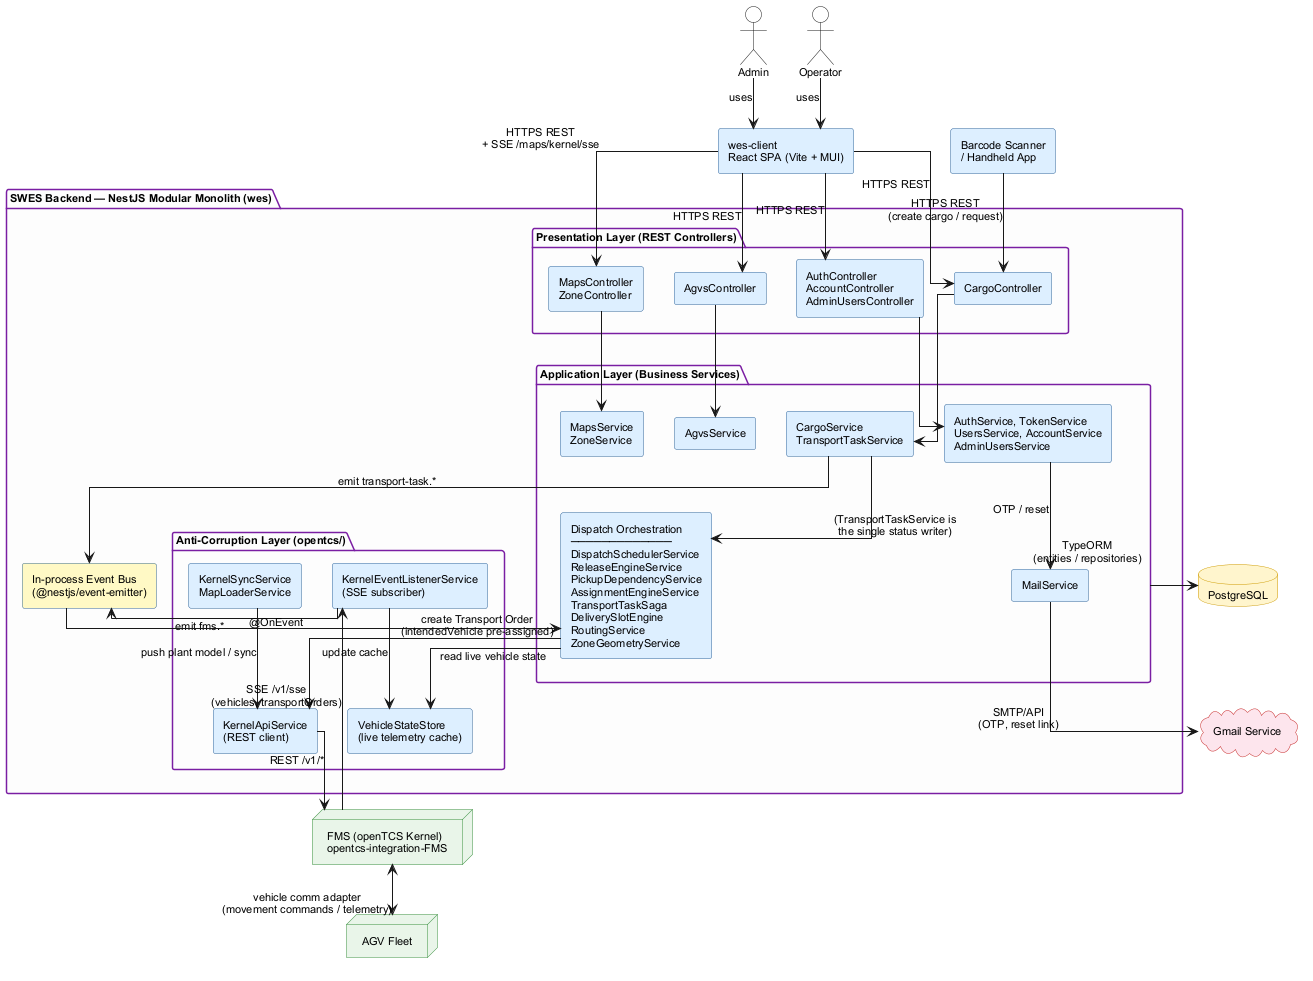

The diagram above was rendered by PlantUML. Its source (embedded in the PNG):
@startuml architecture
' Section 1.1 Software Architecture — SWES (Smart Warehouse Execution System)
' Render: java -jar plantuml.jar -tpng architecture.puml
skinparam backgroundColor #FFFFFF
skinparam linetype ortho
skinparam defaultFontName Arial
skinparam defaultFontSize 11
skinparam nodesep 30
skinparam ranksep 50
top to bottom direction

skinparam rectangle {
  BackgroundColor #DDEEFF
  BorderColor #336699
}
skinparam package {
  BackgroundColor #FDFDFD
  BorderColor #7B1FA2
  FontStyle bold
}
skinparam database {
  BackgroundColor #FFF5CC
  BorderColor #CC9900
}
skinparam node {
  BackgroundColor #E8F5E9
  BorderColor #388E3C
}
skinparam cloud {
  BackgroundColor #FCE4EC
  BorderColor #C62828
}
skinparam actor {
  BackgroundColor #FFFFFF
}

' ── Actors ───────────────────────────────────────────
actor "Admin" as Admin
actor "Operator" as Operator
rectangle "Barcode Scanner\n/ Handheld App" as Scanner

' ── Client ───────────────────────────────────────────
rectangle "wes-client\nReact SPA (Vite + MUI)" as ReactSPA

' ── Backend ──────────────────────────────────────────
package "SWES Backend — NestJS Modular Monolith (wes)" {

  package "Presentation Layer (REST Controllers)" {
    rectangle "AuthController\nAccountController\nAdminUsersController" as AuthCtrl
    rectangle "AgvsController" as AgvsCtrl
    rectangle "MapsController\nZoneController" as MapsCtrl
    rectangle "CargoController" as CargoCtrl
  }

  package "Application Layer (Business Services)" as AppLayer {
    rectangle "CargoService\nTransportTaskService" as CargoSvc
    rectangle "Dispatch Orchestration\n─────────────\nDispatchSchedulerService\nReleaseEngineService\nPickupDependencyService\nAssignmentEngineService\nTransportTaskSaga\nDeliverySlotEngine\nRoutingService\nZoneGeometryService" as Dispatch
    rectangle "AgvsService" as AgvsSvc
    rectangle "MapsService\nZoneService" as MapsSvc
    rectangle "AuthService, TokenService\nUsersService, AccountService\nAdminUsersService" as AuthSvc
    rectangle "MailService" as MailSvc
  }

  rectangle "In-process Event Bus\n(@nestjs/event-emitter)" as EventBus #FFF9C4

  package "Anti-Corruption Layer (opentcs/)" {
    rectangle "KernelApiService\n(REST client)" as KernelApi
    rectangle "KernelEventListenerService\n(SSE subscriber)" as SSEListener
    rectangle "VehicleStateStore\n(live telemetry cache)" as VehStore
    rectangle "KernelSyncService\nMapLoaderService" as KernelSync
  }
}

' ── External systems ─────────────────────────────────
database "PostgreSQL" as DB
node "FMS (openTCS Kernel)\nopentcs-integration-FMS" as FMS
node "AGV Fleet" as AGV
cloud "Gmail Service" as Gmail

' ── Actor → Client ───────────────────────────────────
Admin    --> ReactSPA : uses
Operator --> ReactSPA : uses

' ── Client / Scanner → Controllers ───────────────────
ReactSPA --> AuthCtrl : HTTPS REST
ReactSPA --> AgvsCtrl : HTTPS REST
ReactSPA --> MapsCtrl : HTTPS REST\n+ SSE /maps/kernel/sse
ReactSPA --> CargoCtrl : HTTPS REST
Scanner  --> CargoCtrl : HTTPS REST\n(create cargo / request)

' ── Controllers → Services ───────────────────────────
AuthCtrl  --> AuthSvc
AgvsCtrl  --> AgvsSvc
MapsCtrl  --> MapsSvc
CargoCtrl --> CargoSvc
AuthSvc   --> MailSvc : OTP / reset

' ── Event bus wiring ─────────────────────────────────
CargoSvc    --> EventBus : emit transport-task.*
SSEListener --> EventBus : emit fms.*
EventBus    --> Dispatch : @OnEvent

' ── Dispatch → ACL ───────────────────────────────────
Dispatch --> KernelApi : create Transport Order\n(intendedVehicle pre-assigned)
Dispatch --> VehStore  : read live vehicle state
CargoSvc --> Dispatch : (TransportTaskService is\nthe single status writer)

' ── Services → DB ────────────────────────────────────
AppLayer --> DB : TypeORM\n(entities / repositories)

' ── ACL ↔ FMS ────────────────────────────────────────
KernelApi   --> FMS : REST /v1/*
KernelSync  --> KernelApi : push plant model / sync
SSEListener <-- FMS : SSE /v1/sse\n(vehicles, transportOrders)
SSEListener --> VehStore : update cache

' ── FMS ↔ AGV hardware ───────────────────────────────
FMS <--> AGV : vehicle comm adapter\n(movement commands / telemetry)

' ── Mail ─────────────────────────────────────────────
MailSvc --> Gmail : SMTP/API\n(OTP, reset link)

@enduml